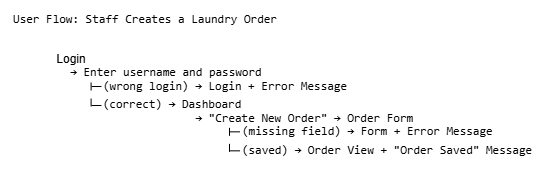

The diagram above was exported from draw.io. Its source (the exported page's mxGraphModel, read from the mxfile embedded in the PNG):
<mxGraphModel dx="602" dy="611" grid="1" gridSize="10" guides="1" tooltips="1" connect="1" arrows="1" fold="1" page="1" pageScale="1" pageWidth="1100" pageHeight="850" math="0" shadow="0">
  <root>
    <mxCell id="0" />
    <mxCell id="1" parent="0" />
    <mxCell id="cqY2JLlHKY89_MOu0zyR-3" parent="1" style="text;html=1;whiteSpace=wrap;strokeColor=none;fillColor=none;align=center;verticalAlign=middle;rounded=0;" value="&lt;pre dir=&quot;ltr&quot;&gt;&lt;code&gt;User Flow: Staff Creates a Laundry Order&lt;/code&gt;&lt;/pre&gt;" vertex="1">
      <mxGeometry height="30" width="290" x="4" y="18" as="geometry" />
    </mxCell>
    <mxCell id="cqY2JLlHKY89_MOu0zyR-4" parent="1" style="text;html=1;whiteSpace=wrap;strokeColor=none;fillColor=none;align=center;verticalAlign=middle;rounded=0;" value="Login" vertex="1">
      <mxGeometry height="20" width="40" x="55" y="63" as="geometry" />
    </mxCell>
    <mxCell id="cqY2JLlHKY89_MOu0zyR-5" parent="1" style="text;html=1;whiteSpace=wrap;strokeColor=none;fillColor=none;align=center;verticalAlign=middle;rounded=0;" value="&lt;pre dir=&quot;ltr&quot;&gt;&lt;code&gt;→ Enter username and password&lt;/code&gt;&lt;/pre&gt;" vertex="1">
      <mxGeometry height="20" width="200" x="70" y="76" as="geometry" />
    </mxCell>
    <mxCell id="cqY2JLlHKY89_MOu0zyR-7" edge="1" parent="1" style="endArrow=none;dashed=1;html=1;rounded=0;dashPattern=8 8;strokeWidth=1;entryX=0.123;entryY=1.083;entryDx=0;entryDy=0;entryPerimeter=0;" value="">
      <mxGeometry height="50" relative="1" width="50" as="geometry">
        <mxPoint x="94.6" y="120" as="sourcePoint" />
        <mxPoint x="94.60000000000002" y="88.65999999999997" as="targetPoint" />
      </mxGeometry>
    </mxCell>
    <mxCell id="cqY2JLlHKY89_MOu0zyR-8" edge="1" parent="1" style="endArrow=none;html=1;rounded=0;" value="">
      <mxGeometry height="50" relative="1" width="50" as="geometry">
        <mxPoint x="95" y="100" as="sourcePoint" />
        <mxPoint x="105" y="100" as="targetPoint" />
      </mxGeometry>
    </mxCell>
    <mxCell id="cqY2JLlHKY89_MOu0zyR-9" edge="1" parent="1" style="endArrow=none;html=1;rounded=0;" value="">
      <mxGeometry height="50" relative="1" width="50" as="geometry">
        <mxPoint x="95" y="119" as="sourcePoint" />
        <mxPoint x="105" y="119" as="targetPoint" />
      </mxGeometry>
    </mxCell>
    <mxCell id="cqY2JLlHKY89_MOu0zyR-10" parent="1" style="text;html=1;whiteSpace=wrap;strokeColor=none;fillColor=none;align=center;verticalAlign=middle;rounded=0;" value="&lt;pre dir=&quot;ltr&quot;&gt;&lt;code&gt;(wrong login) → Login + Error Message&lt;/code&gt;&lt;/pre&gt;" vertex="1">
      <mxGeometry height="20" width="240" x="109" y="90" as="geometry" />
    </mxCell>
    <mxCell id="cqY2JLlHKY89_MOu0zyR-11" parent="1" style="text;html=1;whiteSpace=wrap;strokeColor=none;fillColor=none;align=center;verticalAlign=middle;rounded=0;" value="&lt;pre dir=&quot;ltr&quot;&gt;&lt;code&gt;(correct) → Dashboard&lt;/code&gt;&lt;/pre&gt;" vertex="1">
      <mxGeometry height="20" width="150" x="101" y="108" as="geometry" />
    </mxCell>
    <mxCell id="cqY2JLlHKY89_MOu0zyR-12" parent="1" style="text;html=1;whiteSpace=wrap;strokeColor=none;fillColor=none;align=center;verticalAlign=middle;rounded=0;" value="&lt;pre dir=&quot;ltr&quot;&gt;&lt;code&gt; → &quot;Create New Order&quot; → Order Form&lt;/code&gt;&lt;/pre&gt;" vertex="1">
      <mxGeometry height="20" width="230" x="190" y="122" as="geometry" />
    </mxCell>
    <mxCell id="cqY2JLlHKY89_MOu0zyR-14" edge="1" parent="1" style="endArrow=none;dashed=1;html=1;rounded=0;dashPattern=8 8;strokeWidth=1;entryX=0.123;entryY=1.083;entryDx=0;entryDy=0;entryPerimeter=0;" value="">
      <mxGeometry height="50" relative="1" width="50" as="geometry">
        <mxPoint x="233" y="165.34000000000003" as="sourcePoint" />
        <mxPoint x="233.00000000000003" y="134" as="targetPoint" />
      </mxGeometry>
    </mxCell>
    <mxCell id="cqY2JLlHKY89_MOu0zyR-15" edge="1" parent="1" style="endArrow=none;html=1;rounded=0;" value="">
      <mxGeometry height="50" relative="1" width="50" as="geometry">
        <mxPoint x="233.4" y="145.34000000000003" as="sourcePoint" />
        <mxPoint x="243.4" y="145.34000000000003" as="targetPoint" />
      </mxGeometry>
    </mxCell>
    <mxCell id="cqY2JLlHKY89_MOu0zyR-16" edge="1" parent="1" style="endArrow=none;html=1;rounded=0;" value="">
      <mxGeometry height="50" relative="1" width="50" as="geometry">
        <mxPoint x="233.4" y="164.34000000000003" as="sourcePoint" />
        <mxPoint x="243.4" y="164.34000000000003" as="targetPoint" />
      </mxGeometry>
    </mxCell>
    <mxCell id="cqY2JLlHKY89_MOu0zyR-17" parent="1" style="text;html=1;whiteSpace=wrap;strokeColor=none;fillColor=none;align=center;verticalAlign=middle;rounded=0;" value="&lt;pre dir=&quot;ltr&quot;&gt;&lt;code&gt; (missing field) → Form + Error Message&lt;/code&gt;&lt;/pre&gt;" vertex="1">
      <mxGeometry height="20" width="260" x="238" y="135" as="geometry" />
    </mxCell>
    <mxCell id="cqY2JLlHKY89_MOu0zyR-18" parent="1" style="text;html=1;whiteSpace=wrap;strokeColor=none;fillColor=none;align=center;verticalAlign=middle;rounded=0;" value="&lt;pre dir=&quot;ltr&quot;&gt;&lt;code&gt;(saved) → Order View + &quot;Order Saved&quot; Message&lt;/code&gt;&lt;/pre&gt;" vertex="1">
      <mxGeometry height="20" width="300" x="241" y="154" as="geometry" />
    </mxCell>
  </root>
</mxGraphModel>